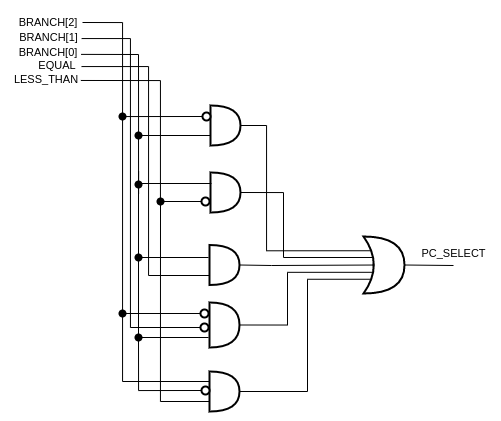

The diagram above was exported from draw.io. Its source (the exported page's mxGraphModel, read from the mxfile embedded in the PNG):
<mxGraphModel dx="2073" dy="1271" grid="1" gridSize="1" guides="1" tooltips="1" connect="1" arrows="1" fold="1" page="0" pageScale="1" pageWidth="850" pageHeight="1100" math="0" shadow="0">
  <root>
    <mxCell id="0" />
    <mxCell id="1" parent="0" />
    <mxCell id="2" value="&lt;font style=&quot;font-size: 11px;&quot;&gt;BRANCH[2]&lt;/font&gt;" style="text;html=1;strokeColor=none;fillColor=none;align=center;verticalAlign=middle;whiteSpace=wrap;rounded=0;fontSize=11;" vertex="1" parent="1">
      <mxGeometry x="1134" y="1480" width="68" height="20" as="geometry" />
    </mxCell>
    <mxCell id="3" value="&lt;font style=&quot;font-size: 11px;&quot;&gt;BRANCH[1]&lt;/font&gt;" style="text;html=1;strokeColor=none;fillColor=none;align=center;verticalAlign=middle;whiteSpace=wrap;rounded=0;fontSize=11;" vertex="1" parent="1">
      <mxGeometry x="1134.75" y="1495" width="66.5" height="20" as="geometry" />
    </mxCell>
    <mxCell id="4" value="&lt;font style=&quot;font-size: 11px;&quot;&gt;BRANCH[0]&lt;/font&gt;" style="text;html=1;strokeColor=none;fillColor=none;align=center;verticalAlign=middle;whiteSpace=wrap;rounded=0;fontSize=11;" vertex="1" parent="1">
      <mxGeometry x="1136" y="1510" width="64" height="20" as="geometry" />
    </mxCell>
    <mxCell id="5" value="&lt;font style=&quot;font-size: 11px;&quot;&gt;EQUAL&lt;/font&gt;" style="text;html=1;strokeColor=none;fillColor=none;align=center;verticalAlign=middle;whiteSpace=wrap;rounded=0;fontSize=11;" vertex="1" parent="1">
      <mxGeometry x="1157.5" y="1523" width="40" height="20" as="geometry" />
    </mxCell>
    <mxCell id="6" value="&lt;font style=&quot;font-size: 11px;&quot;&gt;LESS_THAN&lt;/font&gt;" style="text;html=1;strokeColor=none;fillColor=none;align=center;verticalAlign=middle;whiteSpace=wrap;rounded=0;fontSize=11;" vertex="1" parent="1">
      <mxGeometry x="1132" y="1539" width="68" height="15" as="geometry" />
    </mxCell>
    <mxCell id="7" value="" style="shape=or;whiteSpace=wrap;html=1;strokeWidth=2;fillColor=#FFFFFF;fontSize=11;" vertex="1" parent="1">
      <mxGeometry x="1330" y="1573" width="30" height="40" as="geometry" />
    </mxCell>
    <mxCell id="8" value="" style="endArrow=none;html=1;edgeStyle=orthogonalEdgeStyle;rounded=0;entryX=0.1;entryY=0.5;entryDx=0;entryDy=0;entryPerimeter=0;exitX=1;exitY=0.5;exitDx=0;exitDy=0;fontSize=11;" edge="1" source="2" target="9" parent="1">
      <mxGeometry width="50" height="50" relative="1" as="geometry">
        <mxPoint x="1229" y="1490" as="sourcePoint" />
        <mxPoint x="1306.99" y="1583.5" as="targetPoint" />
        <Array as="points">
          <mxPoint x="1242" y="1490" />
          <mxPoint x="1242" y="1584" />
        </Array>
      </mxGeometry>
    </mxCell>
    <mxCell id="9" value="" style="verticalLabelPosition=bottom;shadow=0;dashed=0;align=center;html=1;verticalAlign=top;shape=mxgraph.electrical.logic_gates.inverting_contact;strokeWidth=2;fontSize=11;" vertex="1" parent="1">
      <mxGeometry x="1321" y="1579" width="10" height="10" as="geometry" />
    </mxCell>
    <mxCell id="10" value="" style="endArrow=none;html=1;exitX=0;exitY=0.75;exitDx=0;exitDy=0;exitPerimeter=0;edgeStyle=orthogonalEdgeStyle;rounded=0;fontSize=11;" edge="1" source="7" parent="1">
      <mxGeometry width="50" height="50" relative="1" as="geometry">
        <mxPoint x="1278" y="1589" as="sourcePoint" />
        <mxPoint x="1258" y="1521.9999999999995" as="targetPoint" />
      </mxGeometry>
    </mxCell>
    <mxCell id="11" value="" style="shape=or;whiteSpace=wrap;html=1;strokeWidth=2;fillColor=#FFFFFF;fontSize=11;" vertex="1" parent="1">
      <mxGeometry x="1330" y="1640" width="30" height="40" as="geometry" />
    </mxCell>
    <mxCell id="12" value="" style="shape=or;whiteSpace=wrap;html=1;strokeWidth=2;fillColor=#FFFFFF;fontSize=11;" vertex="1" parent="1">
      <mxGeometry x="1329" y="1712.5" width="30" height="40" as="geometry" />
    </mxCell>
    <mxCell id="13" value="" style="shape=or;whiteSpace=wrap;html=1;strokeWidth=2;fillColor=#FFFFFF;fontSize=11;" vertex="1" parent="1">
      <mxGeometry x="1329" y="1770" width="30" height="45" as="geometry" />
    </mxCell>
    <mxCell id="14" value="" style="shape=or;whiteSpace=wrap;html=1;strokeWidth=2;fillColor=#FFFFFF;fontSize=11;" vertex="1" parent="1">
      <mxGeometry x="1329" y="1839" width="30" height="40" as="geometry" />
    </mxCell>
    <mxCell id="15" value="" style="verticalLabelPosition=bottom;shadow=0;dashed=0;align=center;html=1;verticalAlign=top;shape=mxgraph.electrical.logic_gates.inverting_contact;strokeWidth=2;fontSize=11;" vertex="1" parent="1">
      <mxGeometry x="1320" y="1853" width="10" height="10" as="geometry" />
    </mxCell>
    <mxCell id="16" value="" style="endArrow=none;html=1;exitX=0;exitY=0.25;exitDx=0;exitDy=0;exitPerimeter=0;edgeStyle=orthogonalEdgeStyle;rounded=0;fontSize=11;" edge="1" parent="1">
      <mxGeometry width="50" height="50" relative="1" as="geometry">
        <mxPoint x="1331" y="1651" as="sourcePoint" />
        <mxPoint x="1258" y="1603" as="targetPoint" />
        <Array as="points">
          <mxPoint x="1258" y="1651" />
        </Array>
      </mxGeometry>
    </mxCell>
    <mxCell id="17" value="" style="verticalLabelPosition=bottom;shadow=0;dashed=0;align=center;html=1;verticalAlign=top;shape=mxgraph.electrical.logic_gates.inverting_contact;strokeWidth=2;fontSize=11;" vertex="1" parent="1">
      <mxGeometry x="1320" y="1664" width="10" height="10" as="geometry" />
    </mxCell>
    <mxCell id="18" value="" style="endArrow=none;html=1;exitX=0.1;exitY=0.5;exitDx=0;exitDy=0;exitPerimeter=0;edgeStyle=orthogonalEdgeStyle;rounded=0;entryX=1.005;entryY=0.598;entryDx=0;entryDy=0;entryPerimeter=0;fontSize=11;" edge="1" source="17" target="6" parent="1">
      <mxGeometry width="50" height="50" relative="1" as="geometry">
        <mxPoint x="1292" y="1698" as="sourcePoint" />
        <mxPoint x="1226" y="1548" as="targetPoint" />
        <Array as="points">
          <mxPoint x="1280" y="1669" />
          <mxPoint x="1280" y="1548" />
        </Array>
      </mxGeometry>
    </mxCell>
    <mxCell id="19" value="" style="endArrow=none;html=1;edgeStyle=orthogonalEdgeStyle;rounded=0;fontSize=11;startArrow=none;" edge="1" source="40" parent="1">
      <mxGeometry width="50" height="50" relative="1" as="geometry">
        <mxPoint x="1328" y="1725" as="sourcePoint" />
        <mxPoint x="1258" y="1651" as="targetPoint" />
        <Array as="points" />
      </mxGeometry>
    </mxCell>
    <mxCell id="20" value="" style="endArrow=none;html=1;edgeStyle=orthogonalEdgeStyle;rounded=0;fontSize=11;" edge="1" parent="1">
      <mxGeometry width="50" height="50" relative="1" as="geometry">
        <mxPoint x="1329" y="1743" as="sourcePoint" />
        <mxPoint x="1201" y="1535" as="targetPoint" />
        <Array as="points">
          <mxPoint x="1268" y="1743" />
          <mxPoint x="1268" y="1534" />
          <mxPoint x="1201" y="1534" />
        </Array>
      </mxGeometry>
    </mxCell>
    <mxCell id="21" value="" style="verticalLabelPosition=bottom;shadow=0;dashed=0;align=center;html=1;verticalAlign=top;shape=mxgraph.electrical.logic_gates.inverting_contact;strokeWidth=2;fontSize=11;" vertex="1" parent="1">
      <mxGeometry x="1319" y="1776" width="10" height="10" as="geometry" />
    </mxCell>
    <mxCell id="22" value="" style="verticalLabelPosition=bottom;shadow=0;dashed=0;align=center;html=1;verticalAlign=top;shape=mxgraph.electrical.logic_gates.inverting_contact;strokeWidth=2;fontSize=11;" vertex="1" parent="1">
      <mxGeometry x="1319" y="1790" width="10" height="10" as="geometry" />
    </mxCell>
    <mxCell id="23" value="" style="endArrow=none;html=1;exitX=0.1;exitY=0.5;exitDx=0;exitDy=0;exitPerimeter=0;edgeStyle=orthogonalEdgeStyle;rounded=0;fontSize=11;" edge="1" source="21" parent="1">
      <mxGeometry width="50" height="50" relative="1" as="geometry">
        <mxPoint x="1272" y="1566" as="sourcePoint" />
        <mxPoint x="1242" y="1584" as="targetPoint" />
        <Array as="points">
          <mxPoint x="1242" y="1781" />
          <mxPoint x="1242" y="1584" />
        </Array>
      </mxGeometry>
    </mxCell>
    <mxCell id="24" value="" style="endArrow=none;html=1;exitX=0.1;exitY=0.5;exitDx=0;exitDy=0;exitPerimeter=0;edgeStyle=orthogonalEdgeStyle;rounded=0;entryX=0.997;entryY=0.555;entryDx=0;entryDy=0;entryPerimeter=0;fontSize=11;" edge="1" source="22" target="3" parent="1">
      <mxGeometry width="50" height="50" relative="1" as="geometry">
        <mxPoint x="1245" y="1628" as="sourcePoint" />
        <mxPoint x="1201" y="1505" as="targetPoint" />
        <Array as="points">
          <mxPoint x="1250" y="1795" />
          <mxPoint x="1250" y="1506" />
          <mxPoint x="1201" y="1506" />
        </Array>
      </mxGeometry>
    </mxCell>
    <mxCell id="25" value="" style="endArrow=none;html=1;rounded=0;edgeStyle=orthogonalEdgeStyle;fontSize=11;startArrow=none;" edge="1" source="46" parent="1">
      <mxGeometry width="50" height="50" relative="1" as="geometry">
        <mxPoint x="1328" y="1805" as="sourcePoint" />
        <mxPoint x="1258" y="1710" as="targetPoint" />
      </mxGeometry>
    </mxCell>
    <mxCell id="26" value="" style="endArrow=none;html=1;exitX=0;exitY=0.25;exitDx=0;exitDy=0;exitPerimeter=0;edgeStyle=orthogonalEdgeStyle;rounded=0;fontSize=11;" edge="1" source="14" parent="1">
      <mxGeometry width="50" height="50" relative="1" as="geometry">
        <mxPoint x="1247" y="1799" as="sourcePoint" />
        <mxPoint x="1242" y="1781" as="targetPoint" />
        <Array as="points">
          <mxPoint x="1242" y="1849" />
          <mxPoint x="1242" y="1781" />
        </Array>
      </mxGeometry>
    </mxCell>
    <mxCell id="27" value="" style="endArrow=none;html=1;exitX=0;exitY=0.75;exitDx=0;exitDy=0;exitPerimeter=0;rounded=0;edgeStyle=orthogonalEdgeStyle;fontSize=11;startArrow=none;" edge="1" source="42" parent="1">
      <mxGeometry width="50" height="50" relative="1" as="geometry">
        <mxPoint x="1188" y="1671" as="sourcePoint" />
        <mxPoint x="1279.9999999999995" y="1668" as="targetPoint" />
      </mxGeometry>
    </mxCell>
    <mxCell id="28" value="" style="endArrow=none;html=1;exitX=1.01;exitY=0.594;exitDx=0;exitDy=0;exitPerimeter=0;fontSize=11;" edge="1" source="4" parent="1">
      <mxGeometry width="50" height="50" relative="1" as="geometry">
        <mxPoint x="1227" y="1521" as="sourcePoint" />
        <mxPoint x="1258" y="1521.9999999999995" as="targetPoint" />
      </mxGeometry>
    </mxCell>
    <mxCell id="29" value="" style="endArrow=none;html=1;exitX=0.1;exitY=0.5;exitDx=0;exitDy=0;exitPerimeter=0;edgeStyle=orthogonalEdgeStyle;rounded=0;fontSize=11;" edge="1" source="15" parent="1">
      <mxGeometry width="50" height="50" relative="1" as="geometry">
        <mxPoint x="1227" y="1739" as="sourcePoint" />
        <mxPoint x="1258" y="1806" as="targetPoint" />
      </mxGeometry>
    </mxCell>
    <mxCell id="30" value="" style="shape=xor;whiteSpace=wrap;html=1;strokeWidth=2;fillColor=#FFFFFF;fontSize=11;" vertex="1" parent="1">
      <mxGeometry x="1483" y="1704" width="41" height="57" as="geometry" />
    </mxCell>
    <mxCell id="31" value="" style="endArrow=none;html=1;entryX=1;entryY=0.5;entryDx=0;entryDy=0;entryPerimeter=0;exitX=0.175;exitY=0.25;exitDx=0;exitDy=0;exitPerimeter=0;edgeStyle=orthogonalEdgeStyle;rounded=0;fontSize=11;" edge="1" source="30" target="7" parent="1">
      <mxGeometry width="50" height="50" relative="1" as="geometry">
        <mxPoint x="1295" y="1728" as="sourcePoint" />
        <mxPoint x="1345" y="1678" as="targetPoint" />
        <Array as="points">
          <mxPoint x="1386" y="1718" />
          <mxPoint x="1386" y="1593" />
        </Array>
      </mxGeometry>
    </mxCell>
    <mxCell id="32" value="" style="endArrow=none;html=1;entryX=1;entryY=0.5;entryDx=0;entryDy=0;entryPerimeter=0;edgeStyle=orthogonalEdgeStyle;rounded=0;fontSize=11;" edge="1" target="11" parent="1">
      <mxGeometry width="50" height="50" relative="1" as="geometry">
        <mxPoint x="1493" y="1725" as="sourcePoint" />
        <mxPoint x="1345" y="1678" as="targetPoint" />
        <Array as="points">
          <mxPoint x="1493" y="1725" />
          <mxPoint x="1403" y="1725" />
          <mxPoint x="1403" y="1660" />
        </Array>
      </mxGeometry>
    </mxCell>
    <mxCell id="33" value="" style="endArrow=none;html=1;entryX=1;entryY=0.5;entryDx=0;entryDy=0;entryPerimeter=0;exitX=0.25;exitY=0.5;exitDx=0;exitDy=0;exitPerimeter=0;edgeStyle=orthogonalEdgeStyle;rounded=0;fontSize=11;" edge="1" source="30" target="12" parent="1">
      <mxGeometry width="50" height="50" relative="1" as="geometry">
        <mxPoint x="1295" y="1728" as="sourcePoint" />
        <mxPoint x="1345" y="1678" as="targetPoint" />
        <Array as="points">
          <mxPoint x="1492" y="1733" />
          <mxPoint x="1391" y="1733" />
          <mxPoint x="1391" y="1722" />
        </Array>
      </mxGeometry>
    </mxCell>
    <mxCell id="34" value="" style="endArrow=none;html=1;entryX=1;entryY=0.5;entryDx=0;entryDy=0;entryPerimeter=0;exitX=0.236;exitY=0.628;exitDx=0;exitDy=0;exitPerimeter=0;edgeStyle=orthogonalEdgeStyle;rounded=0;fontSize=11;" edge="1" source="30" target="13" parent="1">
      <mxGeometry width="50" height="50" relative="1" as="geometry">
        <mxPoint x="1295" y="1728" as="sourcePoint" />
        <mxPoint x="1345" y="1678" as="targetPoint" />
        <Array as="points">
          <mxPoint x="1407" y="1740" />
          <mxPoint x="1407" y="1793" />
        </Array>
      </mxGeometry>
    </mxCell>
    <mxCell id="35" value="" style="endArrow=none;html=1;exitX=1;exitY=0.5;exitDx=0;exitDy=0;exitPerimeter=0;entryX=0.175;entryY=0.75;entryDx=0;entryDy=0;entryPerimeter=0;edgeStyle=orthogonalEdgeStyle;rounded=0;fontSize=11;" edge="1" source="14" target="30" parent="1">
      <mxGeometry width="50" height="50" relative="1" as="geometry">
        <mxPoint x="1295" y="1728" as="sourcePoint" />
        <mxPoint x="1515" y="1823" as="targetPoint" />
        <Array as="points">
          <mxPoint x="1427" y="1859" />
          <mxPoint x="1427" y="1747" />
        </Array>
      </mxGeometry>
    </mxCell>
    <mxCell id="36" value="" style="endArrow=none;html=1;exitX=1;exitY=0.5;exitDx=0;exitDy=0;exitPerimeter=0;fontSize=11;" edge="1" source="30" parent="1">
      <mxGeometry width="50" height="50" relative="1" as="geometry">
        <mxPoint x="1504" y="1673" as="sourcePoint" />
        <mxPoint x="1573" y="1733" as="targetPoint" />
      </mxGeometry>
    </mxCell>
    <mxCell id="37" value="PC_SELECT" style="text;html=1;strokeColor=none;fillColor=none;align=center;verticalAlign=middle;whiteSpace=wrap;rounded=0;fontSize=11;" vertex="1" parent="1">
      <mxGeometry x="1535" y="1711" width="77" height="20" as="geometry" />
    </mxCell>
    <mxCell id="38" value="" style="ellipse;whiteSpace=wrap;html=1;aspect=fixed;strokeWidth=2;fillColor=#000000;" vertex="1" parent="1">
      <mxGeometry x="1239" y="1581" width="6" height="6" as="geometry" />
    </mxCell>
    <mxCell id="39" value="" style="ellipse;whiteSpace=wrap;html=1;aspect=fixed;strokeWidth=2;fillColor=#000000;" vertex="1" parent="1">
      <mxGeometry x="1255" y="1600" width="6" height="6" as="geometry" />
    </mxCell>
    <mxCell id="40" value="" style="ellipse;whiteSpace=wrap;html=1;aspect=fixed;strokeWidth=2;fillColor=#000000;" vertex="1" parent="1">
      <mxGeometry x="1255" y="1649" width="6" height="6" as="geometry" />
    </mxCell>
    <mxCell id="41" value="" style="endArrow=none;html=1;edgeStyle=orthogonalEdgeStyle;rounded=0;fontSize=11;startArrow=none;" edge="1" source="44" target="40" parent="1">
      <mxGeometry width="50" height="50" relative="1" as="geometry">
        <mxPoint x="1328" y="1725" as="sourcePoint" />
        <mxPoint x="1258" y="1651" as="targetPoint" />
        <Array as="points" />
      </mxGeometry>
    </mxCell>
    <mxCell id="42" value="" style="ellipse;whiteSpace=wrap;html=1;aspect=fixed;strokeWidth=2;fillColor=#000000;" vertex="1" parent="1">
      <mxGeometry x="1277" y="1666" width="6" height="6" as="geometry" />
    </mxCell>
    <mxCell id="43" value="" style="endArrow=none;html=1;exitX=0;exitY=0.75;exitDx=0;exitDy=0;exitPerimeter=0;rounded=0;edgeStyle=orthogonalEdgeStyle;fontSize=11;" edge="1" source="14" target="42" parent="1">
      <mxGeometry width="50" height="50" relative="1" as="geometry">
        <mxPoint x="1329" y="1869" as="sourcePoint" />
        <mxPoint x="1280" y="1668" as="targetPoint" />
      </mxGeometry>
    </mxCell>
    <mxCell id="44" value="" style="ellipse;whiteSpace=wrap;html=1;aspect=fixed;strokeWidth=2;fillColor=#000000;" vertex="1" parent="1">
      <mxGeometry x="1255" y="1722" width="6" height="6" as="geometry" />
    </mxCell>
    <mxCell id="45" value="" style="endArrow=none;html=1;edgeStyle=orthogonalEdgeStyle;rounded=0;fontSize=11;" edge="1" target="44" parent="1">
      <mxGeometry width="50" height="50" relative="1" as="geometry">
        <mxPoint x="1328" y="1725" as="sourcePoint" />
        <mxPoint x="1258" y="1655.0000000000005" as="targetPoint" />
        <Array as="points">
          <mxPoint x="1328" y="1726" />
          <mxPoint x="1258" y="1726" />
        </Array>
      </mxGeometry>
    </mxCell>
    <mxCell id="46" value="" style="ellipse;whiteSpace=wrap;html=1;aspect=fixed;strokeWidth=2;fillColor=#000000;" vertex="1" parent="1">
      <mxGeometry x="1255" y="1802" width="6" height="6" as="geometry" />
    </mxCell>
    <mxCell id="47" value="" style="endArrow=none;html=1;rounded=0;edgeStyle=orthogonalEdgeStyle;fontSize=11;" edge="1" target="46" parent="1">
      <mxGeometry width="50" height="50" relative="1" as="geometry">
        <mxPoint x="1328" y="1805" as="sourcePoint" />
        <mxPoint x="1258" y="1710" as="targetPoint" />
      </mxGeometry>
    </mxCell>
    <mxCell id="48" value="" style="ellipse;whiteSpace=wrap;html=1;aspect=fixed;strokeWidth=2;fillColor=#000000;" vertex="1" parent="1">
      <mxGeometry x="1239" y="1778" width="6" height="6" as="geometry" />
    </mxCell>
  </root>
</mxGraphModel>